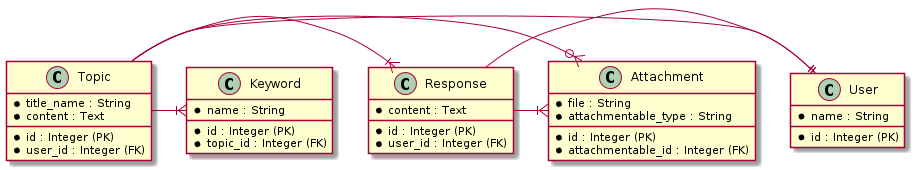

The diagram above was rendered by PlantUML. Its source (embedded in the PNG):
@startuml
class User {
 * id : Integer (PK)
 *name : String
}

class Topic {
 * id : Integer (PK)
 * title_name : String
 * content : Text
 * user_id : Integer (FK)
}

class Response {
 * id : Integer (PK)
 * content : Text
 * user_id : Integer (FK)
}

class Keyword {
 * id : Integer (PK)
 * name : String
 * topic_id : Integer (FK)
}

class Attachment {
 * id : Integer (PK)
 * file : String
 * attachmentable_type : String
 * attachmentable_id : Integer (FK)
}

Response -|| User
Response -|{ Attachment
Topic -|{ Keyword
Topic -o{ Attachment
Topic -|{ Response
Topic -|| User
@enduml